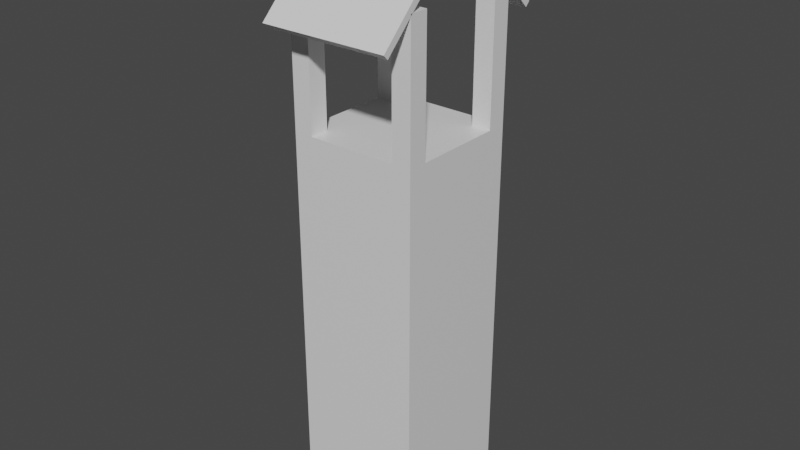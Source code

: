 # Source: Tower.blend  (saved by Blender 2.91.10; exported with 4.5.12 LTS)
import bpy
from mathutils import Matrix  # noqa: F401  (used for matrix-valued properties, if any)

bpy.ops.wm.read_factory_settings(use_empty=True)
scene = bpy.context.scene
scene.name = 'Scene'

# ---- collections
col_collection = bpy.data.collections.new('Collection'); scene.collection.children.link(col_collection)

# ---- materials (node trees are filled in below, after node groups)
mat_material = bpy.data.materials.new('Material')
mat_material.alpha_threshold = 0.0
mat_material.use_transparent_shadow = False
mat_material.line_color = (0.0, 0.0, 0.0, 1.0)
mat_material_004 = bpy.data.materials.new('Material.004')
mat_material_004.alpha_threshold = 0.0
mat_material_004.use_transparent_shadow = False
mat_material_004.line_color = (0.0, 0.0, 0.0, 1.0)
mat_material_011 = bpy.data.materials.new('Material.011')
mat_material_011.use_transparent_shadow = False
mat_material_008 = bpy.data.materials.new('Material.008')
mat_material_008.alpha_threshold = 0.0
mat_material_008.use_transparent_shadow = False
mat_material_008.line_color = (0.0, 0.0, 0.0, 1.0)
mat_material_009 = bpy.data.materials.new('Material.009')
mat_material_009.alpha_threshold = 0.0
mat_material_009.use_transparent_shadow = False
mat_material_009.line_color = (0.0, 0.0, 0.0, 1.0)
mat_material_010 = bpy.data.materials.new('Material.010')
mat_material_010.alpha_threshold = 0.0
mat_material_010.use_transparent_shadow = False
mat_material_010.line_color = (0.0, 0.0, 0.0, 1.0)
mat_material_013 = bpy.data.materials.new('Material.013')
mat_material_013.alpha_threshold = 0.0
mat_material_013.use_transparent_shadow = False
mat_material_013.line_color = (0.0, 0.0, 0.0, 1.0)
mat_material_012 = bpy.data.materials.new('Material.012')
mat_material_012.use_transparent_shadow = False
mat_material_014 = bpy.data.materials.new('Material.014')
mat_material_014.alpha_threshold = 0.0
mat_material_014.use_transparent_shadow = False
mat_material_014.line_color = (0.0, 0.0, 0.0, 1.0)
mat_material_015 = bpy.data.materials.new('Material.015')
mat_material_015.use_transparent_shadow = False

# ---- material node trees
mat_material.use_nodes = True; mat_material.node_tree.nodes.clear()
_N = mat_material.node_tree.nodes; _L = mat_material.node_tree.links
n0 = _N.new('ShaderNodeOutputMaterial'); n0.name = 'Material Output'; n0.location = (300, 300)
n1 = _N.new('ShaderNodeBsdfPrincipled'); n1.name = 'Principled BSDF'; n1.location = (10, 300)
n1.distribution = 'GGX'
n1.subsurface_method = 'BURLEY'
n1.inputs[2].default_value = 0.4
n1.inputs[3].default_value = 1.45
n1.inputs[27].default_value = (0.0, 0.0, 0.0, 1.0)
n1.inputs[28].default_value = 1.0
_L.new(n1.outputs[0], n0.inputs[0])
n0.is_active_output = True
mat_material_004.use_nodes = True; mat_material_004.node_tree.nodes.clear()
_N = mat_material_004.node_tree.nodes; _L = mat_material_004.node_tree.links
n0 = _N.new('ShaderNodeOutputMaterial'); n0.name = 'Material Output'; n0.location = (300, 300)
n1 = _N.new('ShaderNodeBsdfPrincipled'); n1.name = 'Principled BSDF'; n1.location = (10, 300)
n1.distribution = 'GGX'
n1.subsurface_method = 'BURLEY'
n1.inputs[2].default_value = 0.4
n1.inputs[3].default_value = 1.45
n1.inputs[27].default_value = (0.0, 0.0, 0.0, 1.0)
n1.inputs[28].default_value = 1.0
_L.new(n1.outputs[0], n0.inputs[0])
n0.is_active_output = True
mat_material_011.use_nodes = True; mat_material_011.node_tree.nodes.clear()
_N = mat_material_011.node_tree.nodes; _L = mat_material_011.node_tree.links
n0 = _N.new('ShaderNodeBsdfPrincipled'); n0.name = 'Principled BSDF'; n0.location = (10, 300)
n0.distribution = 'GGX'
n0.subsurface_method = 'BURLEY'
n0.inputs[0].default_value = (0.03955, 0.01444, 0.0, 1.0)
n0.inputs[3].default_value = 1.45
n0.inputs[27].default_value = (0.0, 0.0, 0.0, 1.0)
n0.inputs[28].default_value = 1.0
n1 = _N.new('ShaderNodeOutputMaterial'); n1.name = 'Material Output'; n1.location = (300, 300)
_L.new(n0.outputs[0], n1.inputs[0])
n1.is_active_output = True
mat_material_008.use_nodes = True; mat_material_008.node_tree.nodes.clear()
_N = mat_material_008.node_tree.nodes; _L = mat_material_008.node_tree.links
n0 = _N.new('ShaderNodeOutputMaterial'); n0.name = 'Material Output'; n0.location = (300, 300)
n1 = _N.new('ShaderNodeBsdfPrincipled'); n1.name = 'Principled BSDF'; n1.location = (10, 300)
n1.distribution = 'GGX'
n1.subsurface_method = 'BURLEY'
n1.inputs[2].default_value = 0.4
n1.inputs[3].default_value = 1.45
n1.inputs[27].default_value = (0.0, 0.0, 0.0, 1.0)
n1.inputs[28].default_value = 1.0
_L.new(n1.outputs[0], n0.inputs[0])
n0.is_active_output = True
mat_material_009.use_nodes = True; mat_material_009.node_tree.nodes.clear()
_N = mat_material_009.node_tree.nodes; _L = mat_material_009.node_tree.links
n0 = _N.new('ShaderNodeOutputMaterial'); n0.name = 'Material Output'; n0.location = (300, 300)
n1 = _N.new('ShaderNodeBsdfPrincipled'); n1.name = 'Principled BSDF'; n1.location = (10, 300)
n1.distribution = 'GGX'
n1.subsurface_method = 'BURLEY'
n1.inputs[2].default_value = 0.4
n1.inputs[3].default_value = 1.45
n1.inputs[27].default_value = (0.0, 0.0, 0.0, 1.0)
n1.inputs[28].default_value = 1.0
_L.new(n1.outputs[0], n0.inputs[0])
n0.is_active_output = True
mat_material_010.use_nodes = True; mat_material_010.node_tree.nodes.clear()
_N = mat_material_010.node_tree.nodes; _L = mat_material_010.node_tree.links
n0 = _N.new('ShaderNodeOutputMaterial'); n0.name = 'Material Output'; n0.location = (300, 300)
n1 = _N.new('ShaderNodeBsdfPrincipled'); n1.name = 'Principled BSDF'; n1.location = (10, 300)
n1.distribution = 'GGX'
n1.subsurface_method = 'BURLEY'
n1.inputs[2].default_value = 0.4
n1.inputs[3].default_value = 1.45
n1.inputs[27].default_value = (0.0, 0.0, 0.0, 1.0)
n1.inputs[28].default_value = 1.0
_L.new(n1.outputs[0], n0.inputs[0])
n0.is_active_output = True
mat_material_013.use_nodes = True; mat_material_013.node_tree.nodes.clear()
_N = mat_material_013.node_tree.nodes; _L = mat_material_013.node_tree.links
n0 = _N.new('ShaderNodeOutputMaterial'); n0.name = 'Material Output'; n0.location = (300, 300)
n1 = _N.new('ShaderNodeBsdfPrincipled'); n1.name = 'Principled BSDF'; n1.location = (10, 300)
n1.distribution = 'GGX'
n1.subsurface_method = 'BURLEY'
n1.inputs[2].default_value = 0.4
n1.inputs[3].default_value = 1.45
n1.inputs[27].default_value = (0.0, 0.0, 0.0, 1.0)
n1.inputs[28].default_value = 1.0
_L.new(n1.outputs[0], n0.inputs[0])
n0.is_active_output = True
mat_material_012.use_nodes = True; mat_material_012.node_tree.nodes.clear()
_N = mat_material_012.node_tree.nodes; _L = mat_material_012.node_tree.links
n0 = _N.new('ShaderNodeBsdfPrincipled'); n0.name = 'Principled BSDF'; n0.location = (10, 300)
n0.distribution = 'GGX'
n0.subsurface_method = 'BURLEY'
n0.inputs[0].default_value = (0.03955, 0.01444, 0.0, 1.0)
n0.inputs[3].default_value = 1.45
n0.inputs[27].default_value = (0.0, 0.0, 0.0, 1.0)
n0.inputs[28].default_value = 1.0
n1 = _N.new('ShaderNodeOutputMaterial'); n1.name = 'Material Output'; n1.location = (300, 300)
_L.new(n0.outputs[0], n1.inputs[0])
n1.is_active_output = True
mat_material_014.use_nodes = True; mat_material_014.node_tree.nodes.clear()
_N = mat_material_014.node_tree.nodes; _L = mat_material_014.node_tree.links
n0 = _N.new('ShaderNodeOutputMaterial'); n0.name = 'Material Output'; n0.location = (300, 300)
n1 = _N.new('ShaderNodeBsdfPrincipled'); n1.name = 'Principled BSDF'; n1.location = (10, 300)
n1.distribution = 'GGX'
n1.subsurface_method = 'BURLEY'
n1.inputs[2].default_value = 0.4
n1.inputs[3].default_value = 1.45
n1.inputs[27].default_value = (0.0, 0.0, 0.0, 1.0)
n1.inputs[28].default_value = 1.0
_L.new(n1.outputs[0], n0.inputs[0])
n0.is_active_output = True
mat_material_015.use_nodes = True; mat_material_015.node_tree.nodes.clear()
_N = mat_material_015.node_tree.nodes; _L = mat_material_015.node_tree.links
n0 = _N.new('ShaderNodeBsdfPrincipled'); n0.name = 'Principled BSDF'; n0.location = (10, 300)
n0.distribution = 'GGX'
n0.subsurface_method = 'BURLEY'
n0.inputs[0].default_value = (0.03955, 0.01444, 0.0, 1.0)
n0.inputs[3].default_value = 1.45
n0.inputs[27].default_value = (0.0, 0.0, 0.0, 1.0)
n0.inputs[28].default_value = 1.0
n1 = _N.new('ShaderNodeOutputMaterial'); n1.name = 'Material Output'; n1.location = (300, 300)
_L.new(n0.outputs[0], n1.inputs[0])
n1.is_active_output = True

# ---- world
world_world = bpy.data.worlds.new('World'); scene.world = world_world
world_world.use_nodes = True; world_world.node_tree.nodes.clear()
_N = world_world.node_tree.nodes; _L = world_world.node_tree.links
n0 = _N.new('ShaderNodeOutputWorld'); n0.name = 'World Output'; n0.location = (300, 300)
n1 = _N.new('ShaderNodeBackground'); n1.name = 'Background'; n1.location = (10, 300)
n1.inputs[0].default_value = (0.05088, 0.05088, 0.05088, 1.0)
_L.new(n1.outputs[0], n0.inputs[0])
n0.is_active_output = True
world_world.color = (0.05088, 0.05088, 0.05088)
world_world.use_sun_shadow = False
world_world.sun_shadow_jitter_overblur = 0.0

# ---- meshes
me_cube = bpy.data.meshes.new('Cube')
me_cube.from_pydata([(1.0, 1.0, 1.0), (1.0, 1.0, -1.0), (1.0, -1.0, 1.0), (1.0, -1.0, -1.0), (-1.0, 1.0, 1.0), (-1.0, 1.0, -1.0), (-1.0, -1.0, 1.0), (-1.0, -1.0, -1.0)], [], [(0, 4, 6, 2), (3, 2, 6, 7), (7, 6, 4, 5), (5, 1, 3, 7), (1, 0, 2, 3), (5, 4, 0, 1)])
_uv = me_cube.uv_layers.new(name='UVMap')
_uv.uv.foreach_set('vector', [0.625, 0.5, 0.875, 0.5, 0.875, 0.75, 0.625, 0.75, 0.375, 0.75, 0.625, 0.75, 0.625, 1.0, 0.375, 1.0, 0.375, 0.0, 0.625, 0.0, 0.625, 0.25, 0.375, 0.25, 0.125, 0.5, 0.375, 0.5, 0.375, 0.75, 0.125, 0.75, 0.375, 0.5, 0.625, 0.5, 0.625, 0.75, 0.375, 0.75, 0.375, 0.25, 0.625, 0.25, 0.625, 0.5, 0.375, 0.5])
me_cube.materials.append(mat_material)
me_cube.use_remesh_preserve_volume = False
me_cube.use_remesh_preserve_attributes = False
me_cube.use_mirror_vertex_groups = False
me_cube.update()
me_cube_004 = bpy.data.meshes.new('Cube.004')
me_cube_004.from_pydata([(1.0, 1.0, 1.0), (1.0, 1.0, -1.0), (1.0, -1.0, 1.0), (1.0, -1.0, -1.0), (-1.0, 1.0, 1.0), (-1.0, 1.0, -1.0), (-1.0, -1.0, 1.0), (-1.0, -1.0, -1.0)], [], [(0, 4, 6, 2), (3, 2, 6, 7), (7, 6, 4, 5), (5, 1, 3, 7), (1, 0, 2, 3), (5, 4, 0, 1)])
_uv = me_cube_004.uv_layers.new(name='UVMap')
_uv.uv.foreach_set('vector', [0.625, 0.5, 0.875, 0.5, 0.875, 0.75, 0.625, 0.75, 0.375, 0.75, 0.625, 0.75, 0.625, 1.0, 0.375, 1.0, 0.375, 0.0, 0.625, 0.0, 0.625, 0.25, 0.375, 0.25, 0.125, 0.5, 0.375, 0.5, 0.375, 0.75, 0.125, 0.75, 0.375, 0.5, 0.625, 0.5, 0.625, 0.75, 0.375, 0.75, 0.375, 0.25, 0.625, 0.25, 0.625, 0.5, 0.375, 0.5])
me_cube_004.materials.append(mat_material_004)
me_cube_004.materials.append(mat_material_011)
me_cube_004.use_remesh_preserve_volume = False
me_cube_004.use_remesh_preserve_attributes = False
me_cube_004.use_mirror_vertex_groups = False
me_cube_004.update()
me_cube_008 = bpy.data.meshes.new('Cube.008')
me_cube_008.from_pydata([(1.0, 1.0, 1.0), (1.0, 1.0, -1.0), (1.0, -1.0, 1.0), (1.0, -1.0, -1.0), (-1.0, 1.0, 1.0), (-1.0, 1.0, -1.0), (-1.0, -1.0, 1.0), (-1.0, -1.0, -1.0)], [], [(0, 4, 6, 2), (3, 2, 6, 7), (7, 6, 4, 5), (5, 1, 3, 7), (1, 0, 2, 3), (5, 4, 0, 1)])
_uv = me_cube_008.uv_layers.new(name='UVMap')
_uv.uv.foreach_set('vector', [0.625, 0.5, 0.875, 0.5, 0.875, 0.75, 0.625, 0.75, 0.375, 0.75, 0.625, 0.75, 0.625, 1.0, 0.375, 1.0, 0.375, 0.0, 0.625, 0.0, 0.625, 0.25, 0.375, 0.25, 0.125, 0.5, 0.375, 0.5, 0.375, 0.75, 0.125, 0.75, 0.375, 0.5, 0.625, 0.5, 0.625, 0.75, 0.375, 0.75, 0.375, 0.25, 0.625, 0.25, 0.625, 0.5, 0.375, 0.5])
me_cube_008.materials.append(mat_material_008)
me_cube_008.use_remesh_preserve_volume = False
me_cube_008.use_remesh_preserve_attributes = False
me_cube_008.use_mirror_vertex_groups = False
me_cube_008.update()
me_cube_009 = bpy.data.meshes.new('Cube.009')
me_cube_009.from_pydata([(1.0, 1.0, 1.0), (1.0, 1.0, -1.0), (1.0, -1.0, 1.0), (1.0, -1.0, -1.0), (-1.0, 1.0, 1.0), (-1.0, 1.0, -1.0), (-1.0, -1.0, 1.0), (-1.0, -1.0, -1.0)], [], [(0, 4, 6, 2), (3, 2, 6, 7), (7, 6, 4, 5), (5, 1, 3, 7), (1, 0, 2, 3), (5, 4, 0, 1)])
_uv = me_cube_009.uv_layers.new(name='UVMap')
_uv.uv.foreach_set('vector', [0.625, 0.5, 0.875, 0.5, 0.875, 0.75, 0.625, 0.75, 0.375, 0.75, 0.625, 0.75, 0.625, 1.0, 0.375, 1.0, 0.375, 0.0, 0.625, 0.0, 0.625, 0.25, 0.375, 0.25, 0.125, 0.5, 0.375, 0.5, 0.375, 0.75, 0.125, 0.75, 0.375, 0.5, 0.625, 0.5, 0.625, 0.75, 0.375, 0.75, 0.375, 0.25, 0.625, 0.25, 0.625, 0.5, 0.375, 0.5])
me_cube_009.materials.append(mat_material_009)
me_cube_009.use_remesh_preserve_volume = False
me_cube_009.use_remesh_preserve_attributes = False
me_cube_009.use_mirror_vertex_groups = False
me_cube_009.update()
me_cube_010 = bpy.data.meshes.new('Cube.010')
me_cube_010.from_pydata([(1.0, 1.0, 1.0), (1.0, 1.0, -1.0), (1.0, -1.0, 1.0), (1.0, -1.0, -1.0), (-1.0, 1.0, 1.0), (-1.0, 1.0, -1.0), (-1.0, -1.0, 1.0), (-1.0, -1.0, -1.0)], [], [(0, 4, 6, 2), (3, 2, 6, 7), (7, 6, 4, 5), (5, 1, 3, 7), (1, 0, 2, 3), (5, 4, 0, 1)])
_uv = me_cube_010.uv_layers.new(name='UVMap')
_uv.uv.foreach_set('vector', [0.625, 0.5, 0.875, 0.5, 0.875, 0.75, 0.625, 0.75, 0.375, 0.75, 0.625, 0.75, 0.625, 1.0, 0.375, 1.0, 0.375, 0.0, 0.625, 0.0, 0.625, 0.25, 0.375, 0.25, 0.125, 0.5, 0.375, 0.5, 0.375, 0.75, 0.125, 0.75, 0.375, 0.5, 0.625, 0.5, 0.625, 0.75, 0.375, 0.75, 0.375, 0.25, 0.625, 0.25, 0.625, 0.5, 0.375, 0.5])
me_cube_010.materials.append(mat_material_010)
me_cube_010.use_remesh_preserve_volume = False
me_cube_010.use_remesh_preserve_attributes = False
me_cube_010.use_mirror_vertex_groups = False
me_cube_010.update()
me_cube_001 = bpy.data.meshes.new('Cube.001')
me_cube_001.from_pydata([(1.0, 1.0, 1.0), (1.0, 1.0, -1.0), (1.0, -1.0, 1.0), (1.0, -1.0, -1.0), (-1.0, 1.0, 1.0), (-1.0, 1.0, -1.0), (-1.0, -1.0, 1.0), (-1.0, -1.0, -1.0)], [], [(0, 4, 6, 2), (3, 2, 6, 7), (7, 6, 4, 5), (5, 1, 3, 7), (1, 0, 2, 3), (5, 4, 0, 1)])
_uv = me_cube_001.uv_layers.new(name='UVMap')
_uv.uv.foreach_set('vector', [0.625, 0.5, 0.875, 0.5, 0.875, 0.75, 0.625, 0.75, 0.375, 0.75, 0.625, 0.75, 0.625, 1.0, 0.375, 1.0, 0.375, 0.0, 0.625, 0.0, 0.625, 0.25, 0.375, 0.25, 0.125, 0.5, 0.375, 0.5, 0.375, 0.75, 0.125, 0.75, 0.375, 0.5, 0.625, 0.5, 0.625, 0.75, 0.375, 0.75, 0.375, 0.25, 0.625, 0.25, 0.625, 0.5, 0.375, 0.5])
me_cube_001.materials.append(mat_material_013)
me_cube_001.materials.append(mat_material_012)
me_cube_001.use_remesh_preserve_volume = False
me_cube_001.use_remesh_preserve_attributes = False
me_cube_001.use_mirror_vertex_groups = False
me_cube_001.update()
me_cube_002 = bpy.data.meshes.new('Cube.002')
me_cube_002.from_pydata([(1.0, 1.0, 1.0), (1.0, 1.0, -1.0), (1.0, -1.0, 1.0), (1.0, -1.0, -1.0), (-1.0, 1.0, 1.0), (-1.0, 1.0, -1.0), (-1.0, -1.0, 1.0), (-1.0, -1.0, -1.0)], [], [(0, 4, 6, 2), (3, 2, 6, 7), (7, 6, 4, 5), (5, 1, 3, 7), (1, 0, 2, 3), (5, 4, 0, 1)])
_uv = me_cube_002.uv_layers.new(name='UVMap')
_uv.uv.foreach_set('vector', [0.625, 0.5, 0.875, 0.5, 0.875, 0.75, 0.625, 0.75, 0.375, 0.75, 0.625, 0.75, 0.625, 1.0, 0.375, 1.0, 0.375, 0.0, 0.625, 0.0, 0.625, 0.25, 0.375, 0.25, 0.125, 0.5, 0.375, 0.5, 0.375, 0.75, 0.125, 0.75, 0.375, 0.5, 0.625, 0.5, 0.625, 0.75, 0.375, 0.75, 0.375, 0.25, 0.625, 0.25, 0.625, 0.5, 0.375, 0.5])
me_cube_002.materials.append(mat_material_014)
me_cube_002.materials.append(mat_material_015)
me_cube_002.use_remesh_preserve_volume = False
me_cube_002.use_remesh_preserve_attributes = False
me_cube_002.use_mirror_vertex_groups = False
me_cube_002.update()

# ---- objects
ob_cube = bpy.data.objects.new('Cube', me_cube)
ob_cube_004 = bpy.data.objects.new('Cube.004', me_cube_004)
ob_cube_001 = bpy.data.objects.new('Cube.001', me_cube_008)
ob_cube_002 = bpy.data.objects.new('Cube.002', me_cube_009)
ob_cube_003 = bpy.data.objects.new('Cube.003', me_cube_010)
ob_cube_005 = bpy.data.objects.new('Cube.005', me_cube_001)
ob_cube_006 = bpy.data.objects.new('Cube.006', me_cube_002)

# ---- transforms, parenting, visibility, modifiers, constraints
ob_cube.location = (-0.85, 0.85, 7.0)
ob_cube.scale = (0.15, 0.15, 1.0)
ob_cube.lock_rotations_4d = False
ob_cube.empty_display_type = 'ARROWS'
ob_cube.lineart.crease_threshold = 0.0
ob_cube_004.location = (0.0, 0.0, 3.0)
ob_cube_004.scale = (1.0, 1.0, 3.0)
ob_cube_004.lock_rotations_4d = False
ob_cube_004.empty_display_type = 'ARROWS'
ob_cube_004.lineart.crease_threshold = 0.0
ob_cube_001.location = (0.85, 0.85, 7.0)
ob_cube_001.scale = (0.15, 0.15, 1.0)
ob_cube_001.lock_rotations_4d = False
ob_cube_001.empty_display_type = 'ARROWS'
ob_cube_001.lineart.crease_threshold = 0.0
ob_cube_002.location = (0.85, -0.85, 7.0)
ob_cube_002.scale = (0.15, 0.15, 1.0)
ob_cube_002.lock_rotations_4d = False
ob_cube_002.empty_display_type = 'ARROWS'
ob_cube_002.lineart.crease_threshold = 0.0
ob_cube_003.location = (-0.85, -0.85, 7.0)
ob_cube_003.scale = (0.15, 0.15, 1.0)
ob_cube_003.lock_rotations_4d = False
ob_cube_003.empty_display_type = 'ARROWS'
ob_cube_003.lineart.crease_threshold = 0.0
ob_cube_005.location = (0.0, -0.75, 8.29)
ob_cube_005.rotation_euler = (0.7854, 0.0, 0.0)
ob_cube_005.scale = (1.0, 1.0, 0.05)
ob_cube_005.lock_rotations_4d = False
ob_cube_005.empty_display_type = 'ARROWS'
ob_cube_005.lineart.crease_threshold = 0.0
ob_cube_006.location = (0.0, 0.75, 8.29)
ob_cube_006.rotation_euler = (-0.7854, 0.0, 0.0)
ob_cube_006.scale = (1.0, 1.0, 0.05)
ob_cube_006.lock_rotations_4d = False
ob_cube_006.empty_display_type = 'ARROWS'
ob_cube_006.lineart.crease_threshold = 0.0

# ---- collection membership
col_collection.objects.link(ob_cube)
col_collection.objects.link(ob_cube_004)
col_collection.objects.link(ob_cube_001)
col_collection.objects.link(ob_cube_002)
col_collection.objects.link(ob_cube_003)
col_collection.objects.link(ob_cube_005)
col_collection.objects.link(ob_cube_006)

# ---- scene / render settings (as saved in the file)
scene.frame_start = 1; scene.frame_end = 250; scene.frame_set(1)
scene.render.engine = 'BLENDER_EEVEE_NEXT'
scene.cycles.use_denoising = False
scene.cycles.samples = 128
scene.cycles.sampling_pattern = 'TABULATED_SOBOL'
scene.cycles.use_adaptive_sampling = False
scene.cycles.use_light_tree = False
scene.view_settings.view_transform = 'Filmic'
bpy.context.view_layer.update()

# ---- added for rendering (the .blend has no active camera and no usable light): camera, sun
cam_auto = bpy.data.cameras.new('AutoCamera')
cam_auto.lens = 50.0
cam_auto.sensor_width = 36.0
cam_auto.clip_end = 1000.0
ob_auto_camera = bpy.data.objects.new('AutoCamera', cam_auto)
scene.collection.objects.link(ob_auto_camera)
ob_auto_camera.location = (8.99398, -10.7928, 11.7114)
ob_auto_camera.rotation_euler = (1.09748, -7.21219e-08, 0.694738)
scene.camera = ob_auto_camera
light_auto_sun = bpy.data.lights.new('AutoSun', 'SUN')
light_auto_sun.energy = 3.0
light_auto_sun.angle = 0.0523599
ob_auto_sun = bpy.data.objects.new('AutoSun', light_auto_sun)
scene.collection.objects.link(ob_auto_sun)
ob_auto_sun.rotation_euler = (0.872665, 0.174533, 0.523599)
bpy.context.view_layer.update()
